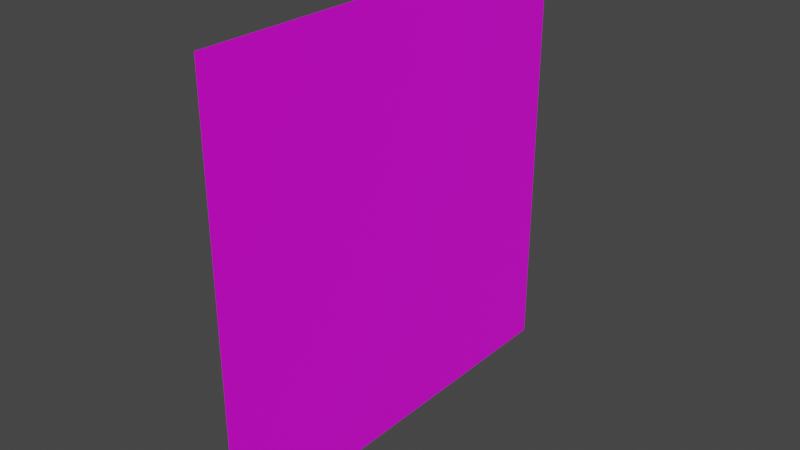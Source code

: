 # Source: Generic_Static_Leader.blend  (saved by Blender 2.80.75; exported with 4.5.12 LTS)
import bpy
from mathutils import Matrix  # noqa: F401  (used for matrix-valued properties, if any)

bpy.ops.wm.read_factory_settings(use_empty=True)
scene = bpy.context.scene
scene.name = 'Scene'

# ---- collections
col_collection = bpy.data.collections.new('Collection'); scene.collection.children.link(col_collection)

# ---- images (referenced by path relative to the original .blend; pixels are not part of the script)
import os
ASSET_DIR = os.environ.get("B2B_ASSET_DIR", "")  # directory of the original .blend (textures are referenced by path, not embedded)
HERE = os.path.dirname(os.path.abspath(__file__))  # packed textures are extracted next to this script under _unpacked/

def load_image(name, relpath, width, height, colorspace="sRGB"):
    """Load a texture the original file referenced (path relative to the .blend, or extracted next to this script)."""
    p = next((c for c in (os.path.join(HERE, relpath), os.path.join(ASSET_DIR, relpath)) if relpath and os.path.exists(c)), "")
    if p:
        img = bpy.data.images.load(p, check_existing=True)
        img.name = name
    else:  # same state as the original file: an image datablock whose file is absent (Cycles renders it pink)
        img = bpy.data.images.new(name, width, height)
        img.source = "FILE"
        img.filepath = "//" + (relpath or name)
    img.colorspace_settings.name = colorspace
    return img
img_texture_leader_al_ayanami_png = load_image('TEXTURE_LEADER_AL_AYANAMI.png', 'Azur Lane Sakura Empire - Models/TEXTURE_LEADER_AL_AYANAMI.png', 1024, 1024, 'sRGB')

# ---- materials (node trees are filled in below, after node groups)
mat_leader_texture = bpy.data.materials.new('Leader Texture')
mat_leader_texture.use_transparent_shadow = False

# ---- material node trees
mat_leader_texture.use_nodes = True; mat_leader_texture.node_tree.nodes.clear()
_N = mat_leader_texture.node_tree.nodes; _L = mat_leader_texture.node_tree.links
n0 = _N.new('ShaderNodeOutputMaterial'); n0.name = 'Material Output'; n0.location = (300, 300)
n1 = _N.new('ShaderNodeBsdfPrincipled'); n1.name = 'Principled BSDF'; n1.location = (10, 300)
n1.distribution = 'GGX'
n1.subsurface_method = 'BURLEY'
n1.inputs[3].default_value = 1.45
n1.inputs[27].default_value = (0.0, 0.0, 0.0, 1.0)
n1.inputs[28].default_value = 1.0
n2 = _N.new('ShaderNodeTexImage'); n2.name = 'Image Texture'; n2.location = (-280, 265)
n2.image = img_texture_leader_al_ayanami_png
_L.new(n1.outputs[0], n0.inputs[0])
_L.new(n2.outputs[0], n1.inputs[0])
_L.new(n2.outputs[1], n1.inputs[4])
n0.is_active_output = True

# ---- world
world_world = bpy.data.worlds.new('World'); scene.world = world_world
world_world.use_nodes = True; world_world.node_tree.nodes.clear()
_N = world_world.node_tree.nodes; _L = world_world.node_tree.links
n0 = _N.new('ShaderNodeOutputWorld'); n0.name = 'World Output'; n0.location = (300, 300)
n1 = _N.new('ShaderNodeBackground'); n1.name = 'Background'; n1.location = (10, 300)
n1.inputs[0].default_value = (0.05088, 0.05088, 0.05088, 1.0)
_L.new(n1.outputs[0], n0.inputs[0])
n0.is_active_output = True
world_world.color = (0.05088, 0.05088, 0.05088)
world_world.use_sun_shadow = False
world_world.sun_shadow_jitter_overblur = 0.0

# ---- meshes
me_plane = bpy.data.meshes.new('Plane')
me_plane.from_pydata([(1.923e-06, -44.0, 128.1), (-1.923e-06, -44.0, 40.08), (1.923e-06, 44.0, 128.1), (-1.923e-06, 44.0, 40.08)], [], [(1, 2, 0), (1, 3, 2)])
_uv = me_plane.uv_layers.new(name='UVMap')
_uv.uv.foreach_set('vector', [9.984e-05, 0.0001001, 0.9999, 0.9999, 0.0001, 0.9999, 9.984e-05, 0.0001001, 0.9999, 0.0001, 0.9999, 0.9999])
me_plane.materials.append(mat_leader_texture)
me_plane.use_remesh_preserve_volume = False
me_plane.use_remesh_preserve_attributes = False
me_plane.use_mirror_vertex_groups = False
me_plane.update()
arm_armature = bpy.data.armatures.new('Armature')  # bones are not reproduced

# ---- objects
ob_plane = bpy.data.objects.new('Plane', me_plane)
ob_armature = bpy.data.objects.new('Armature', arm_armature)

# ---- transforms, parenting, visibility, modifiers, constraints
ob_plane.parent = ob_armature
ob_plane.location = (0.0, 0.0, 0.0)
ob_plane.lineart.crease_threshold = 0.0
_vg = ob_plane.vertex_groups.new(name='Bone')
_vg.add([0, 1, 2, 3], 1.0, 'REPLACE')
_m = ob_plane.modifiers.new('Armature', 'ARMATURE')
_m.object = ob_armature
ob_armature.location = (0.0, 0.0, 0.0)
ob_armature.lineart.crease_threshold = 0.0

# ---- collection membership
col_collection.objects.link(ob_plane)
col_collection.objects.link(ob_armature)

# ---- scene / render settings (as saved in the file)
scene.frame_start = 1; scene.frame_end = 250; scene.frame_set(1)
scene.render.engine = 'BLENDER_EEVEE_NEXT'
scene.cycles.use_denoising = False
scene.cycles.samples = 128
scene.cycles.sampling_pattern = 'TABULATED_SOBOL'
scene.cycles.use_adaptive_sampling = False
scene.cycles.use_light_tree = False
scene.view_settings.view_transform = 'Filmic'
scene.unit_settings.scale_length = 0.01
bpy.context.view_layer.update()

# ---- added for rendering (the .blend has no active camera and no usable light): camera, sun
cam_auto = bpy.data.cameras.new('AutoCamera')
cam_auto.lens = 50.0
cam_auto.sensor_width = 36.0
cam_auto.clip_end = 2020.79
ob_auto_camera = bpy.data.objects.new('AutoCamera', cam_auto)
scene.collection.objects.link(ob_auto_camera)
ob_auto_camera.location = (115.145, -138.174, 176.196)
ob_auto_camera.rotation_euler = (1.09748, -7.21219e-08, 0.694738)
scene.camera = ob_auto_camera
light_auto_sun = bpy.data.lights.new('AutoSun', 'SUN')
light_auto_sun.energy = 3.0
light_auto_sun.angle = 0.0523599
ob_auto_sun = bpy.data.objects.new('AutoSun', light_auto_sun)
scene.collection.objects.link(ob_auto_sun)
ob_auto_sun.rotation_euler = (0.872665, 0.174533, 0.523599)
bpy.context.view_layer.update()
